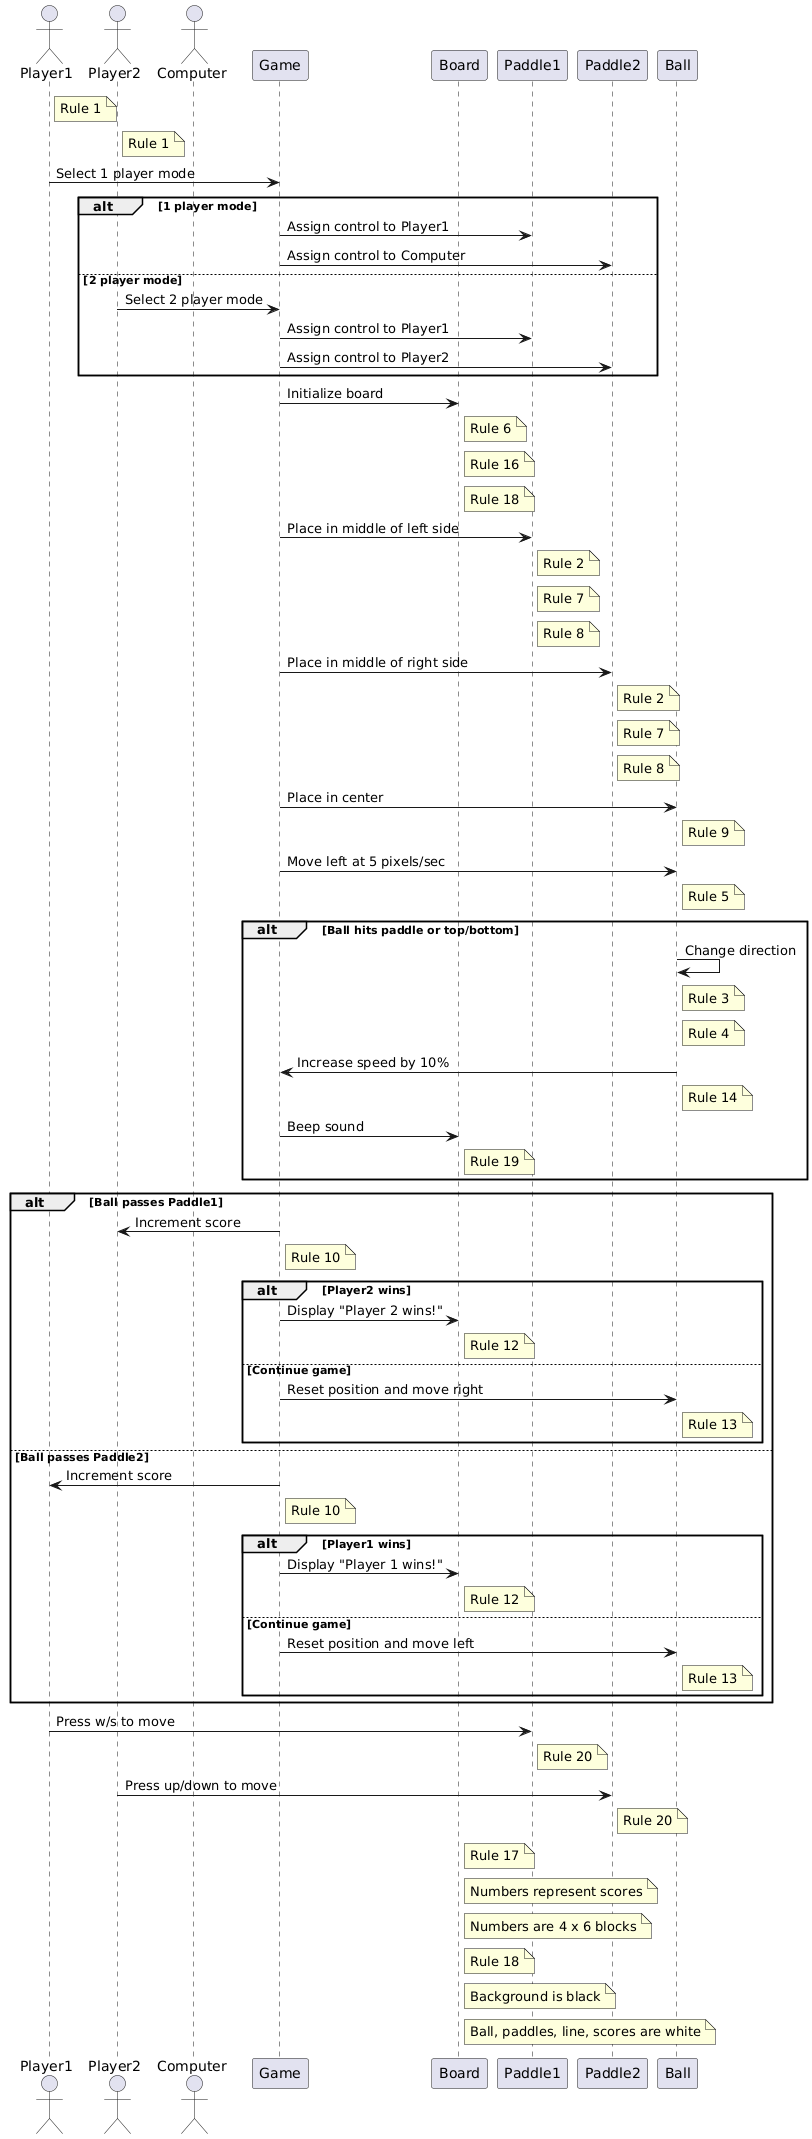

The diagram above was rendered by PlantUML. Its source (embedded in the PNG):
@startuml
actor Player1
actor Player2
actor Computer
participant Game
participant Board
participant Paddle1
participant Paddle2
participant Ball

note right of Player1: Rule 1
note right of Player2: Rule 1

Player1 -> Game: Select 1 player mode
alt 1 player mode
  Game -> Paddle1: Assign control to Player1
  Game -> Paddle2: Assign control to Computer
else 2 player mode
  Player2 -> Game: Select 2 player mode
  Game -> Paddle1: Assign control to Player1
  Game -> Paddle2: Assign control to Player2
end

Game -> Board: Initialize board
note right of Board: Rule 6
note right of Board: Rule 16
note right of Board: Rule 18

Game -> Paddle1: Place in middle of left side
note right of Paddle1: Rule 2
note right of Paddle1: Rule 7
note right of Paddle1: Rule 8

Game -> Paddle2: Place in middle of right side
note right of Paddle2: Rule 2
note right of Paddle2: Rule 7
note right of Paddle2: Rule 8

Game -> Ball: Place in center
note right of Ball: Rule 9

Game -> Ball: Move left at 5 pixels/sec
note right of Ball: Rule 5

alt Ball hits paddle or top/bottom
  Ball -> Ball: Change direction
  note right of Ball: Rule 3
  note right of Ball: Rule 4
  Ball -> Game: Increase speed by 10%
  note right of Ball: Rule 14
  Game -> Board: Beep sound
  note right of Board: Rule 19
end

alt Ball passes Paddle1
  Game -> Player2: Increment score
  note right of Game: Rule 10
  alt Player2 wins
    Game -> Board: Display "Player 2 wins!"
    note right of Board: Rule 12
  else Continue game
    Game -> Ball: Reset position and move right
    note right of Ball: Rule 13
  end
else Ball passes Paddle2
  Game -> Player1: Increment score
  note right of Game: Rule 10
  alt Player1 wins
    Game -> Board: Display "Player 1 wins!"
    note right of Board: Rule 12
  else Continue game
    Game -> Ball: Reset position and move left
    note right of Ball: Rule 13
  end
end

Player1 -> Paddle1: Press w/s to move
note right of Paddle1: Rule 20
Player2 -> Paddle2: Press up/down to move
note right of Paddle2: Rule 20

note right of Board: Rule 17
note right of Board: Numbers represent scores
note right of Board: Numbers are 4 x 6 blocks

note right of Board: Rule 18
note right of Board: Background is black
note right of Board: Ball, paddles, line, scores are white
@enduml